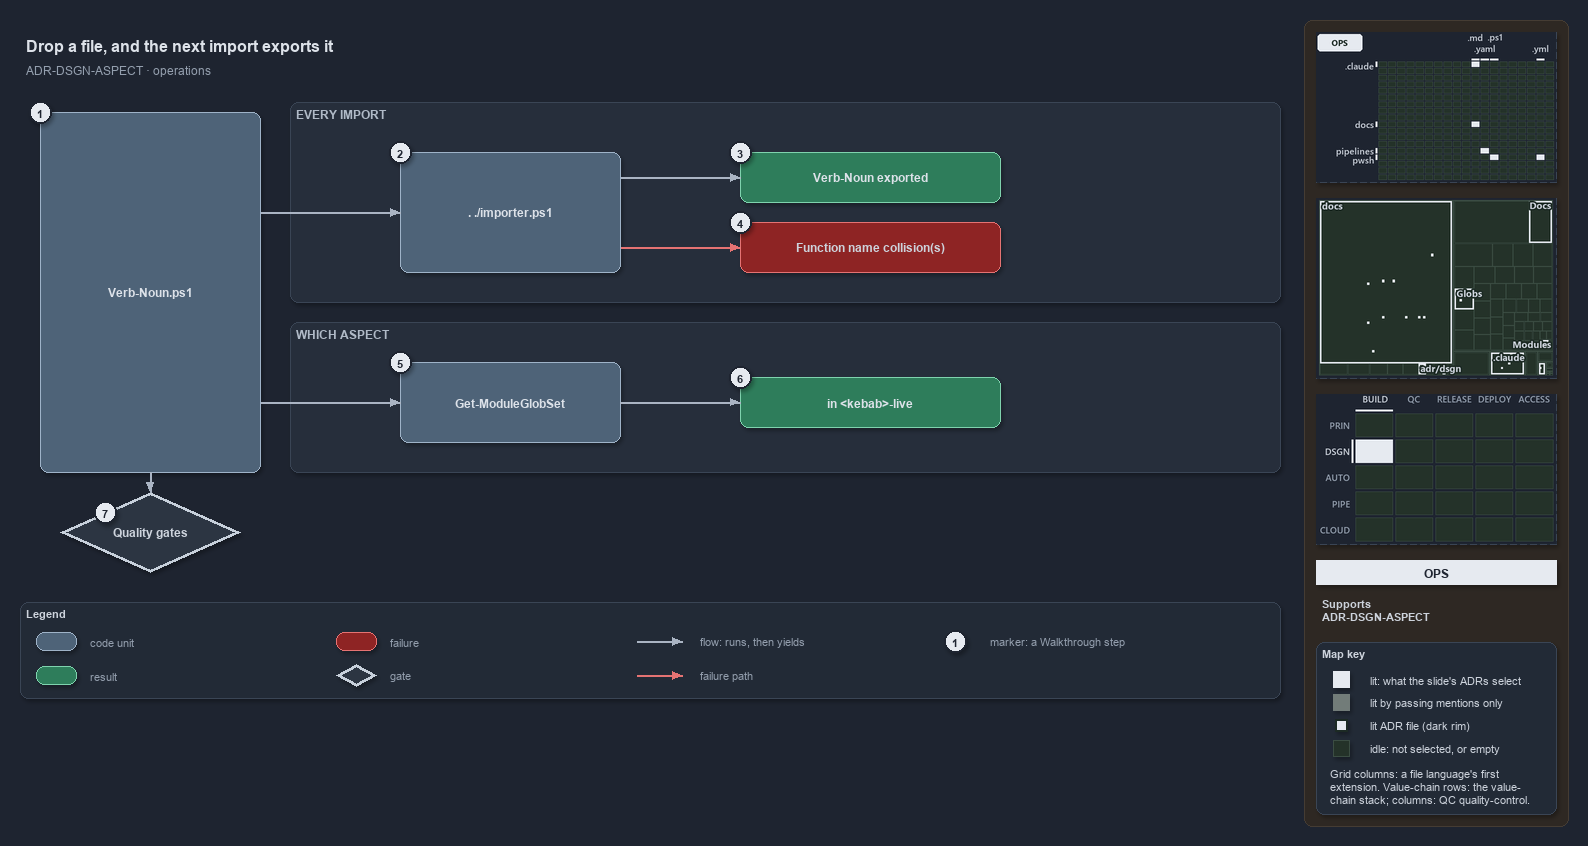

The diagram above was exported from draw.io. Its source (the exported page's mxGraphModel, read from the mxfile embedded in the PNG):
<mxGraphModel dx="1024" dy="768" grid="0" gridSize="10" guides="1" tooltips="1" connect="1" arrows="1" fold="1" page="1" pageScale="1" pageWidth="1572" pageHeight="702" background="#1E2430" math="0" shadow="1">
  <root>
    <mxCell id="0" />
    <mxCell id="1" parent="0" />
    <mxCell id="sidebar-bg" value="" style="rounded=1;arcSize=2;html=1;fillColor=#2E2823;strokeColor=#453C33;shadow=0;" vertex="1" parent="1">
      <mxGeometry x="1304" y="4" width="264" height="806" as="geometry" />
    </mxCell>
    <mxCell id="title" value="Drop a file, and the next import exports it" style="text;html=1;align=left;verticalAlign=middle;fontSize=16;fontStyle=1;fontColor=#DDE2E9;" vertex="1" parent="1">
      <mxGeometry x="20" y="14" width="1260" height="30" as="geometry" />
    </mxCell>
    <mxCell id="subtitle" value="ADR-DSGN-ASPECT &amp;#183; operations" style="text;html=1;align=left;verticalAlign=middle;fontSize=12;fontColor=#949FAE;" vertex="1" parent="1">
      <mxGeometry x="20" y="44" width="1240" height="20" as="geometry" />
    </mxCell>
    <mxCell id="band-import" value="EVERY IMPORT" style="rounded=1;html=1;arcSize=3;fillColor=#262E3B;strokeColor=#3A4555;verticalAlign=top;align=left;spacingLeft=8;fontStyle=1;fontSize=12;fontColor=#B0BAC7;" vertex="1" parent="1">
      <mxGeometry x="290" y="86" width="990" height="200" as="geometry" />
    </mxCell>
    <mxCell id="band-aspect" value="WHICH ASPECT" style="rounded=1;html=1;arcSize=3;fillColor=#262E3B;strokeColor=#3A4555;verticalAlign=top;align=left;spacingLeft=8;fontStyle=1;fontSize=12;fontColor=#B0BAC7;" vertex="1" parent="1">
      <mxGeometry x="290" y="306" width="990" height="150" as="geometry" />
    </mxCell>
    <mxCell id="file" value="&lt;b&gt;Verb-Noun.ps1&lt;/b&gt;" style="rounded=1;whiteSpace=wrap;html=1;arcSize=20;fillColor=#4E6378;strokeColor=#9FB3C8;fontColor=#DDE2E9;fontSize=12;" vertex="1" parent="1">
      <mxGeometry x="40" y="96" width="220" height="360" as="geometry" />
    </mxCell>
    <mxCell id="importer" value="&lt;b&gt;. ./importer.ps1&lt;/b&gt;" style="rounded=1;whiteSpace=wrap;html=1;arcSize=20;fillColor=#4E6378;strokeColor=#9FB3C8;fontColor=#DDE2E9;fontSize=12;" vertex="1" parent="1">
      <mxGeometry x="400" y="136" width="220" height="120" as="geometry" />
    </mxCell>
    <mxCell id="exported" value="&lt;b&gt;Verb-Noun exported&lt;/b&gt;" style="rounded=1;whiteSpace=wrap;html=1;arcSize=20;fillColor=#2E7D5B;strokeColor=#7FD3AE;fontColor=#DDE2E9;fontSize=12;" vertex="1" parent="1">
      <mxGeometry x="740" y="136" width="260" height="50" as="geometry" />
    </mxCell>
    <mxCell id="collision" value="&lt;b&gt;Function name collision(s)&lt;/b&gt;" style="rounded=1;whiteSpace=wrap;html=1;arcSize=20;fillColor=#8E2424;strokeColor=#E57373;fontSize=12;" vertex="1" parent="1">
      <mxGeometry x="740" y="206" width="260" height="50" as="geometry" />
    </mxCell>
    <mxCell id="globset" value="&lt;b&gt;Get-ModuleGlobSet&lt;/b&gt;" style="rounded=1;whiteSpace=wrap;html=1;arcSize=20;fillColor=#4E6378;strokeColor=#9FB3C8;fontColor=#DDE2E9;fontSize=12;" vertex="1" parent="1">
      <mxGeometry x="400" y="346" width="220" height="80" as="geometry" />
    </mxCell>
    <mxCell id="live" value="&lt;b&gt;in &amp;lt;kebab&amp;gt;-live&lt;/b&gt;" style="rounded=1;whiteSpace=wrap;html=1;arcSize=20;fillColor=#2E7D5B;strokeColor=#7FD3AE;fontColor=#DDE2E9;fontSize=12;" vertex="1" parent="1">
      <mxGeometry x="740" y="361" width="260" height="50" as="geometry" />
    </mxCell>
    <mxCell id="gates" value="&lt;b&gt;Quality gates&lt;/b&gt;" style="rhombus;whiteSpace=wrap;html=1;fillColor=#2C3542;strokeColor=#C7D0DB;strokeWidth=3;fontSize=12;fontColor=#CDD3DC;" vertex="1" parent="1">
      <mxGeometry x="60" y="476" width="180" height="80" as="geometry" />
    </mxCell>
    <mxCell id="port-file-r1" value="" style="text;html=1;strokeColor=none;fillColor=none;" vertex="1" parent="1">
      <mxGeometry x="260" y="196" width="1" height="1" as="geometry" />
    </mxCell>
    <mxCell id="edge-file-importer" value="" style="edgeStyle=orthogonalEdgeStyle;rounded=1;html=1;endArrow=block;strokeColor=#AAB4C3;fontColor=#CDD3DC;shadow=0;" edge="1" parent="1" source="port-file-r1" target="importer">
      <mxGeometry relative="1" as="geometry" />
    </mxCell>
    <mxCell id="port-importer-r1" value="" style="text;html=1;strokeColor=none;fillColor=none;" vertex="1" parent="1">
      <mxGeometry x="620" y="161" width="1" height="1" as="geometry" />
    </mxCell>
    <mxCell id="edge-importer-exported" value="" style="edgeStyle=orthogonalEdgeStyle;rounded=1;html=1;endArrow=block;strokeColor=#AAB4C3;fontColor=#CDD3DC;shadow=0;" edge="1" parent="1" source="port-importer-r1" target="exported">
      <mxGeometry relative="1" as="geometry" />
    </mxCell>
    <mxCell id="port-importer-r2" value="" style="text;html=1;strokeColor=none;fillColor=none;" vertex="1" parent="1">
      <mxGeometry x="620" y="231" width="1" height="1" as="geometry" />
    </mxCell>
    <mxCell id="edge-importer-collision" value="" style="edgeStyle=orthogonalEdgeStyle;rounded=1;html=1;endArrow=block;strokeColor=#E57373;fontColor=#CDD3DC;shadow=0;" edge="1" parent="1" source="port-importer-r2" target="collision">
      <mxGeometry relative="1" as="geometry" />
    </mxCell>
    <mxCell id="port-file-r2" value="" style="text;html=1;strokeColor=none;fillColor=none;" vertex="1" parent="1">
      <mxGeometry x="260" y="386" width="1" height="1" as="geometry" />
    </mxCell>
    <mxCell id="edge-file-globset" value="" style="edgeStyle=orthogonalEdgeStyle;rounded=1;html=1;endArrow=block;strokeColor=#AAB4C3;fontColor=#CDD3DC;shadow=0;" edge="1" parent="1" source="port-file-r2" target="globset">
      <mxGeometry relative="1" as="geometry" />
    </mxCell>
    <mxCell id="edge-globset-live" value="" style="edgeStyle=orthogonalEdgeStyle;rounded=1;html=1;endArrow=block;strokeColor=#AAB4C3;fontColor=#CDD3DC;shadow=0;" edge="1" parent="1" source="globset" target="live">
      <mxGeometry relative="1" as="geometry" />
    </mxCell>
    <mxCell id="edge-file-gates" value="" style="edgeStyle=orthogonalEdgeStyle;rounded=1;html=1;endArrow=block;strokeColor=#AAB4C3;fontColor=#CDD3DC;shadow=0;" edge="1" parent="1" source="file" target="gates">
      <mxGeometry relative="1" as="geometry" />
    </mxCell>
    <mxCell id="mark-1" value="1" style="ellipse;html=1;fillColor=#E6EAF0;strokeColor=#1E2430;strokeWidth=2;fontColor=#1E2430;fontStyle=1;fontSize=11;" vertex="1" parent="1">
      <mxGeometry x="29" y="85" width="22" height="22" as="geometry" />
    </mxCell>
    <mxCell id="mark-2" value="2" style="ellipse;html=1;fillColor=#E6EAF0;strokeColor=#1E2430;strokeWidth=2;fontColor=#1E2430;fontStyle=1;fontSize=11;" vertex="1" parent="1">
      <mxGeometry x="389" y="125" width="22" height="22" as="geometry" />
    </mxCell>
    <mxCell id="mark-3" value="3" style="ellipse;html=1;fillColor=#E6EAF0;strokeColor=#1E2430;strokeWidth=2;fontColor=#1E2430;fontStyle=1;fontSize=11;" vertex="1" parent="1">
      <mxGeometry x="729" y="125" width="22" height="22" as="geometry" />
    </mxCell>
    <mxCell id="mark-4" value="4" style="ellipse;html=1;fillColor=#E6EAF0;strokeColor=#1E2430;strokeWidth=2;fontColor=#1E2430;fontStyle=1;fontSize=11;" vertex="1" parent="1">
      <mxGeometry x="729" y="195" width="22" height="22" as="geometry" />
    </mxCell>
    <mxCell id="mark-5" value="5" style="ellipse;html=1;fillColor=#E6EAF0;strokeColor=#1E2430;strokeWidth=2;fontColor=#1E2430;fontStyle=1;fontSize=11;" vertex="1" parent="1">
      <mxGeometry x="389" y="335" width="22" height="22" as="geometry" />
    </mxCell>
    <mxCell id="mark-6" value="6" style="ellipse;html=1;fillColor=#E6EAF0;strokeColor=#1E2430;strokeWidth=2;fontColor=#1E2430;fontStyle=1;fontSize=11;" vertex="1" parent="1">
      <mxGeometry x="729" y="350" width="22" height="22" as="geometry" />
    </mxCell>
    <mxCell id="mark-7" value="7" style="ellipse;html=1;fillColor=#E6EAF0;strokeColor=#1E2430;strokeWidth=2;fontColor=#1E2430;fontStyle=1;fontSize=11;" vertex="1" parent="1">
      <mxGeometry x="94" y="485" width="22" height="22" as="geometry" />
    </mxCell>
    <mxCell id="legend" value="&lt;b&gt;Legend&lt;/b&gt;" style="rounded=1;whiteSpace=wrap;html=1;arcSize=6;fillColor=#222A36;strokeColor=#3A4555;align=left;verticalAlign=top;spacing=8;fontSize=11;fontColor=#CDD3DC;" vertex="1" parent="1">
      <mxGeometry x="20" y="586" width="1260" height="96" as="geometry" />
    </mxCell>
    <mxCell id="legend-code" value="" style="rounded=1;whiteSpace=wrap;html=1;arcSize=20;fillColor=#4E6378;strokeColor=#9FB3C8;fontColor=#DDE2E9;fontSize=12;" vertex="1" parent="1">
      <mxGeometry x="36" y="616" width="40" height="18" as="geometry" />
    </mxCell>
    <mxCell id="legend-code-text" value="code unit" style="text;html=1;align=left;verticalAlign=middle;fontSize=11;fontColor=#949FAE;" vertex="1" parent="1">
      <mxGeometry x="84" y="615" width="240" height="20" as="geometry" />
    </mxCell>
    <mxCell id="legend-result" value="" style="rounded=1;whiteSpace=wrap;html=1;arcSize=20;fillColor=#2E7D5B;strokeColor=#7FD3AE;fontColor=#DDE2E9;fontSize=12;" vertex="1" parent="1">
      <mxGeometry x="36" y="650" width="40" height="18" as="geometry" />
    </mxCell>
    <mxCell id="legend-result-text" value="result" style="text;html=1;align=left;verticalAlign=middle;fontSize=11;fontColor=#949FAE;" vertex="1" parent="1">
      <mxGeometry x="84" y="649" width="240" height="20" as="geometry" />
    </mxCell>
    <mxCell id="legend-failure" value="" style="rounded=1;whiteSpace=wrap;html=1;arcSize=20;fillColor=#8E2424;strokeColor=#E57373;fontSize=12;" vertex="1" parent="1">
      <mxGeometry x="336" y="616" width="40" height="18" as="geometry" />
    </mxCell>
    <mxCell id="legend-failure-text" value="failure" style="text;html=1;align=left;verticalAlign=middle;fontSize=11;fontColor=#949FAE;" vertex="1" parent="1">
      <mxGeometry x="384" y="615" width="240" height="20" as="geometry" />
    </mxCell>
    <mxCell id="legend-gate" value="" style="rhombus;whiteSpace=wrap;html=1;fillColor=#2C3542;strokeColor=#C7D0DB;strokeWidth=3;fontSize=12;fontColor=#CDD3DC;" vertex="1" parent="1">
      <mxGeometry x="336" y="648" width="40" height="22" as="geometry" />
    </mxCell>
    <mxCell id="legend-gate-text" value="gate" style="text;html=1;align=left;verticalAlign=middle;fontSize=11;fontColor=#949FAE;" vertex="1" parent="1">
      <mxGeometry x="384" y="649" width="240" height="20" as="geometry" />
    </mxCell>
    <mxCell id="legend-flow-a" value="" style="text;html=1;strokeColor=none;fillColor=none;" vertex="1" parent="1">
      <mxGeometry x="636" y="625" width="1" height="1" as="geometry" />
    </mxCell>
    <mxCell id="legend-flow-b" value="" style="text;html=1;strokeColor=none;fillColor=none;" vertex="1" parent="1">
      <mxGeometry x="682" y="625" width="1" height="1" as="geometry" />
    </mxCell>
    <mxCell id="legend-flow" value="" style="edgeStyle=orthogonalEdgeStyle;rounded=1;html=1;endArrow=block;strokeColor=#AAB4C3;fontColor=#CDD3DC;shadow=0;" edge="1" parent="1" source="legend-flow-a" target="legend-flow-b">
      <mxGeometry relative="1" as="geometry" />
    </mxCell>
    <mxCell id="legend-flow-text" value="flow: runs, then yields" style="text;html=1;align=left;verticalAlign=middle;fontSize=11;fontColor=#949FAE;" vertex="1" parent="1">
      <mxGeometry x="694" y="615" width="240" height="20" as="geometry" />
    </mxCell>
    <mxCell id="legend-fail-a" value="" style="text;html=1;strokeColor=none;fillColor=none;" vertex="1" parent="1">
      <mxGeometry x="636" y="659" width="1" height="1" as="geometry" />
    </mxCell>
    <mxCell id="legend-fail-b" value="" style="text;html=1;strokeColor=none;fillColor=none;" vertex="1" parent="1">
      <mxGeometry x="682" y="659" width="1" height="1" as="geometry" />
    </mxCell>
    <mxCell id="legend-fail" value="" style="edgeStyle=orthogonalEdgeStyle;rounded=1;html=1;endArrow=block;strokeColor=#E57373;fontColor=#CDD3DC;shadow=0;" edge="1" parent="1" source="legend-fail-a" target="legend-fail-b">
      <mxGeometry relative="1" as="geometry" />
    </mxCell>
    <mxCell id="legend-fail-text" value="failure path" style="text;html=1;align=left;verticalAlign=middle;fontSize=11;fontColor=#949FAE;" vertex="1" parent="1">
      <mxGeometry x="694" y="649" width="240" height="20" as="geometry" />
    </mxCell>
    <mxCell id="legend-mark" value="1" style="ellipse;html=1;fillColor=#E6EAF0;strokeColor=#1E2430;strokeWidth=2;fontColor=#1E2430;fontStyle=1;fontSize=11;" vertex="1" parent="1">
      <mxGeometry x="944" y="614" width="22" height="22" as="geometry" />
    </mxCell>
    <mxCell id="legend-mark-text" value="marker: a Walkthrough step" style="text;html=1;align=left;verticalAlign=middle;fontSize=11;fontColor=#949FAE;" vertex="1" parent="1">
      <mxGeometry x="984" y="615" width="220" height="20" as="geometry" />
    </mxCell>
    <mxCell id="minimap-grid" value="" style="shape=image;html=1;imageAspect=0;aspect=fixed;verticalLabelPosition=bottom;strokeColor=#3A4555;dashed=1;fillColor=#222A36;image=data:image/png,(base64 omitted: 10728 chars);" vertex="1" parent="1">
      <mxGeometry x="1316" y="16" width="240" height="150" as="geometry" />
    </mxCell>
    <mxCell id="minimap-tree" value="" style="shape=image;html=1;imageAspect=0;aspect=fixed;verticalLabelPosition=bottom;strokeColor=#3A4555;dashed=1;fillColor=#222A36;image=data:image/png,(base64 omitted: 15640 chars);" vertex="1" parent="1">
      <mxGeometry x="1316" y="182" width="240" height="180" as="geometry" />
    </mxCell>
    <mxCell id="minimap-chain" value="" style="shape=image;html=1;imageAspect=0;aspect=fixed;verticalLabelPosition=bottom;strokeColor=#3A4555;dashed=1;fillColor=#222A36;image=data:image/png,(base64 omitted: 12436 chars);" vertex="1" parent="1">
      <mxGeometry x="1316" y="378" width="240" height="150" as="geometry" />
    </mxCell>
    <mxCell id="lens-badge" value="OPS" style="rounded=0;whiteSpace=wrap;html=1;align=center;verticalAlign=middle;fontSize=12;fontStyle=1;fontColor=#1E2430;fillColor=#E6EAF0;strokeColor=none;" vertex="1" parent="1">
      <mxGeometry x="1316" y="544" width="240" height="24" as="geometry" />
    </mxCell>
    <mxCell id="supports" value="&lt;b&gt;Supports&lt;/b&gt;&lt;br&gt;ADR-DSGN-ASPECT" style="text;html=1;whiteSpace=wrap;align=left;verticalAlign=top;fontSize=11;fontColor=#CDD3DC;" vertex="1" parent="1">
      <mxGeometry x="1316" y="576" width="240" height="38" as="geometry" />
    </mxCell>
    <mxCell id="mapkey" value="&lt;b&gt;Map key&lt;/b&gt;" style="rounded=1;arcSize=6;whiteSpace=wrap;html=1;align=left;verticalAlign=top;fontSize=11;fontColor=#CDD3DC;fillColor=#222A36;strokeColor=#3A4555;spacingLeft=8;spacingTop=2;" vertex="1" parent="1">
      <mxGeometry x="1316" y="626" width="240" height="172" as="geometry" />
    </mxCell>
    <mxCell id="mapkey-lit" value="" style="rounded=0;html=1;fillColor=#E6EAF0;strokeColor=#E6EAF0;" vertex="1" parent="1">
      <mxGeometry x="1333.0" y="655.0" width="16" height="16" as="geometry" />
    </mxCell>
    <mxCell id="mapkey-lit-text" value="lit: what the slide's ADRs select" style="text;html=1;align=left;verticalAlign=middle;fontSize=11;fontColor=#CDD3DC;" vertex="1" parent="1">
      <mxGeometry x="1364" y="653" width="184" height="20" as="geometry" />
    </mxCell>
    <mxCell id="mapkey-touched" value="" style="rounded=0;html=1;fillColor=#727C79;strokeColor=#727C79;" vertex="1" parent="1">
      <mxGeometry x="1333.0" y="678.0" width="16" height="16" as="geometry" />
    </mxCell>
    <mxCell id="mapkey-touched-text" value="lit by passing mentions only" style="text;html=1;align=left;verticalAlign=middle;fontSize=11;fontColor=#CDD3DC;" vertex="1" parent="1">
      <mxGeometry x="1364" y="676" width="184" height="20" as="geometry" />
    </mxCell>
    <mxCell id="mapkey-adr" value="" style="rounded=0;html=1;fillColor=#E6EAF0;strokeColor=#1C2A24;strokeWidth=2;" vertex="1" parent="1">
      <mxGeometry x="1335.0" y="703.0" width="12" height="12" as="geometry" />
    </mxCell>
    <mxCell id="mapkey-adr-text" value="lit ADR file (dark rim)" style="text;html=1;align=left;verticalAlign=middle;fontSize=11;fontColor=#CDD3DC;" vertex="1" parent="1">
      <mxGeometry x="1364" y="699" width="184" height="20" as="geometry" />
    </mxCell>
    <mxCell id="mapkey-idle" value="" style="rounded=0;html=1;fillColor=#243229;strokeColor=#3B4D43;" vertex="1" parent="1">
      <mxGeometry x="1333.0" y="724.0" width="16" height="16" as="geometry" />
    </mxCell>
    <mxCell id="mapkey-idle-text" value="idle: not selected, or empty" style="text;html=1;align=left;verticalAlign=middle;fontSize=11;fontColor=#CDD3DC;" vertex="1" parent="1">
      <mxGeometry x="1364" y="722" width="184" height="20" as="geometry" />
    </mxCell>
    <mxCell id="mapkey-codes" value="Grid columns: a file language's first&lt;br&gt;extension. Value-chain rows: the value-&lt;br&gt;chain stack; columns: QC quality-control." style="text;html=1;align=left;verticalAlign=top;whiteSpace=wrap;fontSize=11;fontColor=#CDD3DC;" vertex="1" parent="1">
      <mxGeometry x="1324" y="746" width="224" height="46" as="geometry" />
    </mxCell>
  </root>
</mxGraphModel>